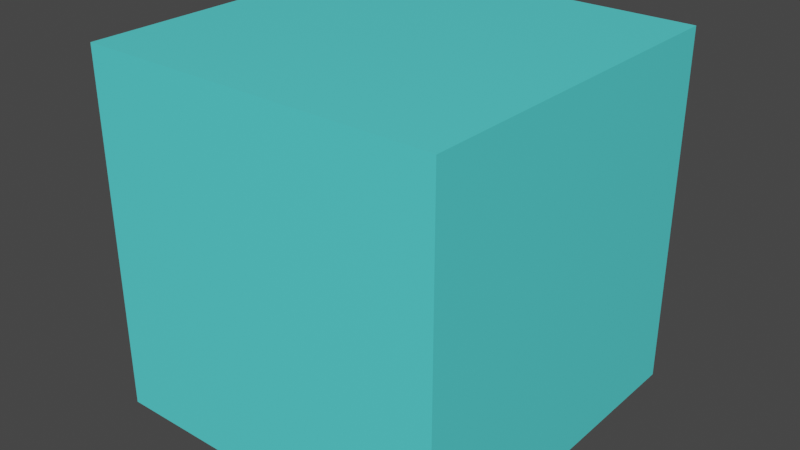 # Source: untitled.blend  (saved by Blender 2.80.75; exported with 4.5.12 LTS)
import bpy
from mathutils import Matrix  # noqa: F401  (used for matrix-valued properties, if any)

bpy.ops.wm.read_factory_settings(use_empty=True)
scene = bpy.context.scene
scene.name = 'Scene'

# ---- collections
col_collection = bpy.data.collections.new('Collection'); scene.collection.children.link(col_collection)

# ---- materials (node trees are filled in below, after node groups)
mat_anim = bpy.data.materials.new('Anim')
mat_anim.alpha_threshold = 0.0
mat_anim.use_transparent_shadow = False
mat_anim.line_color = (0.0, 0.0, 0.0, 1.0)

# ---- material node trees
mat_anim.use_nodes = True; mat_anim.node_tree.nodes.clear()
_N = mat_anim.node_tree.nodes; _L = mat_anim.node_tree.links
n0 = _N.new('ShaderNodeOutputMaterial'); n0.name = 'Material Output'; n0.location = (300, 300)
n1 = _N.new('ShaderNodeBsdfPrincipled'); n1.name = 'Principled BSDF'; n1.location = (10, 300)
n1.distribution = 'GGX'
n1.subsurface_method = 'BURLEY'
n1.inputs[0].default_value = (0.0986, 0.8, 0.8, 1.0)
n1.inputs[2].default_value = 0.4
n1.inputs[3].default_value = 1.45
n1.inputs[27].default_value = (0.0, 0.0, 0.0, 1.0)
n1.inputs[28].default_value = 1.0
_L.new(n1.outputs[0], n0.inputs[0])
n0.is_active_output = True

# ---- world
world_world = bpy.data.worlds.new('World'); scene.world = world_world
world_world.use_nodes = True; world_world.node_tree.nodes.clear()
_N = world_world.node_tree.nodes; _L = world_world.node_tree.links
n0 = _N.new('ShaderNodeOutputWorld'); n0.name = 'World Output'; n0.location = (300, 300)
n1 = _N.new('ShaderNodeBackground'); n1.name = 'Background'; n1.location = (10, 300)
n1.inputs[0].default_value = (0.05088, 0.05088, 0.05088, 1.0)
_L.new(n1.outputs[0], n0.inputs[0])
n0.is_active_output = True
world_world.color = (0.05088, 0.05088, 0.05088)
world_world.use_sun_shadow = False
world_world.sun_shadow_jitter_overblur = 0.0

# ---- meshes
me_cube = bpy.data.meshes.new('Cube')
me_cube.from_pydata([(1.0, 1.0, 1.0), (1.0, 1.0, -1.0), (1.0, -1.0, 1.0), (1.0, -1.0, -1.0), (-1.0, 1.0, 1.0), (-1.0, 1.0, -1.0), (-1.0, -1.0, 1.0), (-1.0, -1.0, -1.0)], [], [(0, 4, 6, 2), (3, 2, 6, 7), (7, 6, 4, 5), (5, 1, 3, 7), (1, 0, 2, 3), (5, 4, 0, 1)])
_uv = me_cube.uv_layers.new(name='UVMap')
_uv.uv.foreach_set('vector', [0.375, 0.0, 0.625, 0.0, 0.625, 0.25, 0.375, 0.25, 0.375, 0.25, 0.625, 0.25, 0.625, 0.5, 0.375, 0.5, 0.375, 0.5, 0.625, 0.5, 0.625, 0.75, 0.375, 0.75, 0.375, 0.75, 0.625, 0.75, 0.625, 1.0, 0.375, 1.0, 0.125, 0.5, 0.375, 0.5, 0.375, 0.75, 0.125, 0.75, 0.625, 0.5, 0.875, 0.5, 0.875, 0.75, 0.625, 0.75])
me_cube.materials.append(mat_anim)
me_cube.use_remesh_preserve_volume = False
me_cube.use_remesh_preserve_attributes = False
me_cube.use_mirror_vertex_groups = False
me_cube.update()

# ---- objects
ob_cube = bpy.data.objects.new('Cube', me_cube)

# ---- transforms, parenting, visibility, modifiers, constraints
ob_cube.location = (-0.01829, 0.02235, 0.0)
ob_cube.lock_rotations_4d = False
ob_cube.empty_display_type = 'ARROWS'
ob_cube.lineart.crease_threshold = 0.0

# ---- collection membership
col_collection.objects.link(ob_cube)

# ---- scene / render settings (as saved in the file)
scene.frame_start = 1; scene.frame_end = 130; scene.frame_set(60)
scene.render.engine = 'BLENDER_EEVEE_NEXT'
scene.cycles.use_denoising = False
scene.cycles.samples = 128
scene.cycles.sampling_pattern = 'TABULATED_SOBOL'
scene.cycles.use_adaptive_sampling = False
scene.cycles.use_light_tree = False
scene.view_settings.view_transform = 'Filmic'
bpy.context.view_layer.update()

# ---- added for rendering (the .blend has no active camera and no usable light): camera, sun
cam_auto = bpy.data.cameras.new('AutoCamera')
cam_auto.lens = 50.0
cam_auto.sensor_width = 36.0
cam_auto.clip_end = 1000.0
ob_auto_camera = bpy.data.objects.new('AutoCamera', cam_auto)
scene.collection.objects.link(ob_auto_camera)
ob_auto_camera.location = (3.18678, -3.82374, 2.56406)
ob_auto_camera.rotation_euler = (1.09748, -7.21219e-08, 0.694738)
scene.camera = ob_auto_camera
light_auto_sun = bpy.data.lights.new('AutoSun', 'SUN')
light_auto_sun.energy = 3.0
light_auto_sun.angle = 0.0523599
ob_auto_sun = bpy.data.objects.new('AutoSun', light_auto_sun)
scene.collection.objects.link(ob_auto_sun)
ob_auto_sun.rotation_euler = (0.872665, 0.174533, 0.523599)
bpy.context.view_layer.update()
